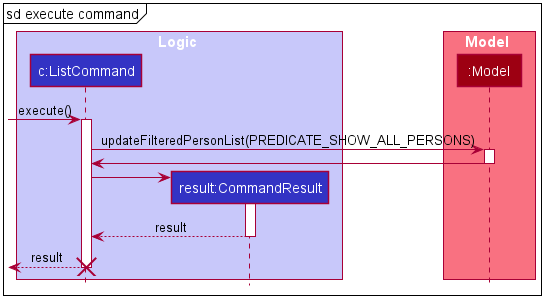

The diagram above was rendered by PlantUML. Its source (embedded in the PNG):
@startuml








skinparam BackgroundColor #FFFFFFF

skinparam Shadowing false

skinparam Class {
    FontColor #FFFFFF
    BorderThickness 1
    BorderColor #FFFFFF
    StereotypeFontColor #FFFFFF
    FontName Arial
}

skinparam Actor {
    BorderColor #000000
    Color #000000
    FontName Arial
}

skinparam Sequence {
    MessageAlign center
    BoxFontSize 15
    BoxPadding 0
    BoxFontColor #FFFFFF
    FontName Arial
}

skinparam Participant {
    FontColor #FFFFFFF
    Padding 20
}

skinparam MinClassWidth 50
skinparam ParticipantPadding 10
skinparam Shadowing false
skinparam DefaultTextAlignment center
skinparam packageStyle Rectangle

hide footbox
hide members
hide circle
mainframe sd execute command

box Logic #C8C8FA
participant "c:ListCommand" as ListCommand #3333C4
participant "result:CommandResult" as CommandResult #3333C4
end box

box Model #F97181
participant ":Model" as Model #9D0012
end box

[-> ListCommand : execute()
activate ListCommand

ListCommand -> Model : updateFilteredPersonList(PREDICATE_SHOW_ALL_PERSONS)
activate Model

Model -> ListCommand
deactivate Model

create CommandResult
ListCommand -> CommandResult
activate CommandResult

CommandResult --> ListCommand : result
deactivate CommandResult

ListCommand -->[ : result
destroy ListCommand
@enduml